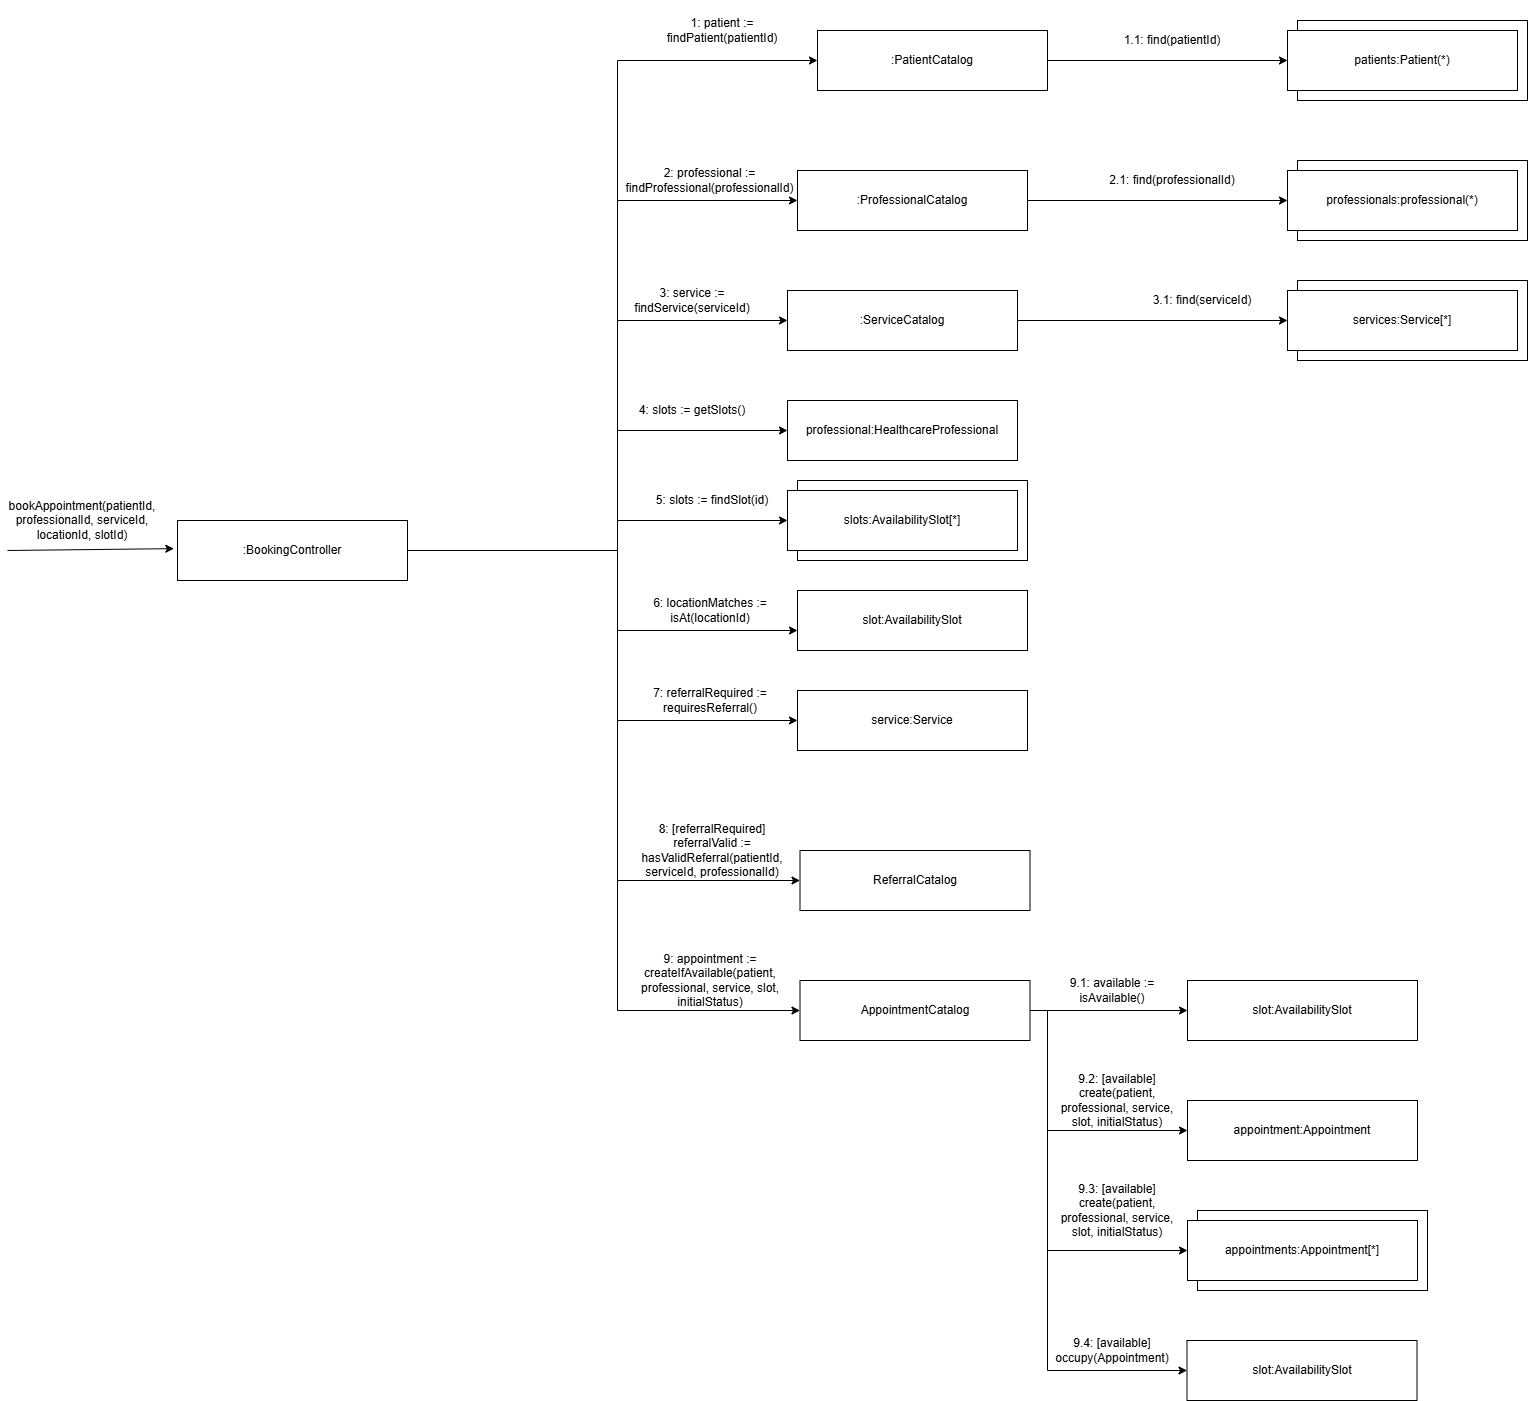

The diagram above was exported from draw.io. Its source (the exported page's mxGraphModel, read from the mxfile embedded in the PNG):
<mxGraphModel dx="3936" dy="2645" grid="0" gridSize="10" guides="1" tooltips="1" connect="1" arrows="1" fold="1" page="1" pageScale="1" pageWidth="850" pageHeight="1100" math="0" shadow="0">
  <root>
    <mxCell id="0" />
    <mxCell id="1" parent="0" />
    <mxCell id="OxUdR7LSelnTXRaeXZcA-1" parent="1" style="rounded=0;whiteSpace=wrap;html=1;" value="" vertex="1">
      <mxGeometry height="80" width="230" x="610" y="-580" as="geometry" />
    </mxCell>
    <mxCell id="OxUdR7LSelnTXRaeXZcA-2" edge="1" parent="1" style="edgeStyle=orthogonalEdgeStyle;rounded=0;orthogonalLoop=1;jettySize=auto;html=1;entryX=0;entryY=0.5;entryDx=0;entryDy=0;defaultLabelBackgroundColor=page;labelPadding=0 4;" target="OxUdR7LSelnTXRaeXZcA-21">
      <mxGeometry relative="1" x="0.0727" as="geometry">
        <Array as="points">
          <mxPoint x="210" y="-510" />
          <mxPoint x="430" y="-510" />
          <mxPoint x="430" y="-860" />
        </Array>
        <mxPoint x="210" y="-530" as="sourcePoint" />
        <mxPoint x="560" y="-880" as="targetPoint" />
      </mxGeometry>
    </mxCell>
    <mxCell id="OxUdR7LSelnTXRaeXZcA-3" edge="1" parent="1" source="OxUdR7LSelnTXRaeXZcA-11" style="edgeStyle=orthogonalEdgeStyle;rounded=0;orthogonalLoop=1;jettySize=auto;html=1;entryX=0;entryY=0.5;entryDx=0;entryDy=0;defaultLabelBackgroundColor=page;labelPadding=0 4;" target="OxUdR7LSelnTXRaeXZcA-27">
      <mxGeometry relative="1" as="geometry">
        <Array as="points">
          <mxPoint x="430" y="-510" />
          <mxPoint x="430" y="-740" />
        </Array>
      </mxGeometry>
    </mxCell>
    <mxCell id="OxUdR7LSelnTXRaeXZcA-4" edge="1" parent="1" source="OxUdR7LSelnTXRaeXZcA-11" style="edgeStyle=orthogonalEdgeStyle;rounded=0;orthogonalLoop=1;jettySize=auto;html=1;entryX=0;entryY=0.5;entryDx=0;entryDy=0;defaultLabelBackgroundColor=page;labelPadding=0 4;" target="OxUdR7LSelnTXRaeXZcA-32">
      <mxGeometry relative="1" as="geometry">
        <Array as="points">
          <mxPoint x="430" y="-510" />
          <mxPoint x="430" y="-630" />
        </Array>
      </mxGeometry>
    </mxCell>
    <mxCell id="OxUdR7LSelnTXRaeXZcA-5" edge="1" parent="1" source="OxUdR7LSelnTXRaeXZcA-11" style="edgeStyle=orthogonalEdgeStyle;rounded=0;orthogonalLoop=1;jettySize=auto;html=1;defaultLabelBackgroundColor=page;labelPadding=0 4;" target="OxUdR7LSelnTXRaeXZcA-34">
      <mxGeometry relative="1" as="geometry">
        <Array as="points">
          <mxPoint x="430" y="-510" />
          <mxPoint x="430" y="-540" />
        </Array>
      </mxGeometry>
    </mxCell>
    <mxCell id="OxUdR7LSelnTXRaeXZcA-6" edge="1" parent="1" source="OxUdR7LSelnTXRaeXZcA-11" style="edgeStyle=orthogonalEdgeStyle;rounded=0;orthogonalLoop=1;jettySize=auto;html=1;defaultLabelBackgroundColor=page;labelPadding=0 4;" target="OxUdR7LSelnTXRaeXZcA-36">
      <mxGeometry relative="1" x="-0.0426" as="geometry">
        <Array as="points">
          <mxPoint x="430" y="-510" />
          <mxPoint x="430" y="-430" />
        </Array>
      </mxGeometry>
    </mxCell>
    <mxCell id="OxUdR7LSelnTXRaeXZcA-7" edge="1" parent="1" source="OxUdR7LSelnTXRaeXZcA-11" style="edgeStyle=orthogonalEdgeStyle;rounded=0;orthogonalLoop=1;jettySize=auto;html=1;entryX=0;entryY=0.5;entryDx=0;entryDy=0;defaultLabelBackgroundColor=page;labelPadding=0 4;" target="OxUdR7LSelnTXRaeXZcA-15">
      <mxGeometry relative="1" as="geometry">
        <Array as="points">
          <mxPoint x="430" y="-510" />
          <mxPoint x="430" y="-1000" />
        </Array>
      </mxGeometry>
    </mxCell>
    <mxCell id="OxUdR7LSelnTXRaeXZcA-8" edge="1" parent="1" source="OxUdR7LSelnTXRaeXZcA-11" style="edgeStyle=orthogonalEdgeStyle;rounded=0;orthogonalLoop=1;jettySize=auto;html=1;entryX=0;entryY=0.5;entryDx=0;entryDy=0;defaultLabelBackgroundColor=page;labelPadding=0 4;" target="OxUdR7LSelnTXRaeXZcA-38">
      <mxGeometry relative="1" as="geometry">
        <Array as="points">
          <mxPoint x="430" y="-510" />
          <mxPoint x="430" y="-340" />
        </Array>
      </mxGeometry>
    </mxCell>
    <mxCell id="OxUdR7LSelnTXRaeXZcA-9" edge="1" parent="1" source="OxUdR7LSelnTXRaeXZcA-11" style="edgeStyle=orthogonalEdgeStyle;rounded=0;orthogonalLoop=1;jettySize=auto;html=1;entryX=0;entryY=0.5;entryDx=0;entryDy=0;defaultLabelBackgroundColor=page;labelPadding=0 4;" target="OxUdR7LSelnTXRaeXZcA-40">
      <mxGeometry relative="1" as="geometry">
        <Array as="points">
          <mxPoint x="430" y="-510" />
          <mxPoint x="430" y="-180" />
        </Array>
      </mxGeometry>
    </mxCell>
    <mxCell id="OxUdR7LSelnTXRaeXZcA-10" edge="1" parent="1" source="OxUdR7LSelnTXRaeXZcA-11" style="edgeStyle=orthogonalEdgeStyle;rounded=0;orthogonalLoop=1;jettySize=auto;html=1;entryX=0;entryY=0.5;entryDx=0;entryDy=0;defaultLabelBackgroundColor=page;labelPadding=0 4;" target="OxUdR7LSelnTXRaeXZcA-43">
      <mxGeometry relative="1" as="geometry">
        <Array as="points">
          <mxPoint x="430" y="-510" />
          <mxPoint x="430" y="-50" />
        </Array>
      </mxGeometry>
    </mxCell>
    <mxCell id="OxUdR7LSelnTXRaeXZcA-11" parent="1" style="rounded=0;whiteSpace=wrap;html=1;" value=":BookingController" vertex="1">
      <mxGeometry height="60" width="230" x="-10" y="-540" as="geometry" />
    </mxCell>
    <mxCell id="OxUdR7LSelnTXRaeXZcA-12" edge="1" parent="1" style="endArrow=classic;html=1;rounded=0;defaultLabelBackgroundColor=page;labelPadding=0 4;entryX=-0.016;entryY=0.469;entryDx=0;entryDy=0;entryPerimeter=0;" target="OxUdR7LSelnTXRaeXZcA-11" value="">
      <mxGeometry height="50" relative="1" width="50" as="geometry">
        <mxPoint x="-180" y="-510" as="sourcePoint" />
        <mxPoint x="-70" y="-540" as="targetPoint" />
      </mxGeometry>
    </mxCell>
    <mxCell id="OxUdR7LSelnTXRaeXZcA-13" parent="1" style="text;html=1;whiteSpace=wrap;strokeColor=none;fillColor=none;align=center;verticalAlign=middle;rounded=0;" value="bookAppointment(patientId, professionalId, serviceId, locationId, slotId)" vertex="1">
      <mxGeometry height="60" width="150" x="-180" y="-570" as="geometry" />
    </mxCell>
    <mxCell id="OxUdR7LSelnTXRaeXZcA-14" edge="1" parent="1" source="OxUdR7LSelnTXRaeXZcA-15" style="edgeStyle=orthogonalEdgeStyle;rounded=0;orthogonalLoop=1;jettySize=auto;html=1;defaultLabelBackgroundColor=page;labelPadding=0 4;" target="OxUdR7LSelnTXRaeXZcA-18">
      <mxGeometry relative="1" as="geometry" />
    </mxCell>
    <mxCell id="OxUdR7LSelnTXRaeXZcA-15" parent="1" style="rounded=0;whiteSpace=wrap;html=1;" value=":PatientCatalog" vertex="1">
      <mxGeometry height="60" width="230" x="630" y="-1030" as="geometry" />
    </mxCell>
    <mxCell id="OxUdR7LSelnTXRaeXZcA-16" parent="1" style="text;html=1;whiteSpace=wrap;strokeColor=none;fillColor=none;align=center;verticalAlign=middle;rounded=0;" value="1: patient := findPatient(patientId)" vertex="1">
      <mxGeometry height="60" width="150" x="460" y="-1060" as="geometry" />
    </mxCell>
    <mxCell id="OxUdR7LSelnTXRaeXZcA-17" parent="1" style="rounded=0;whiteSpace=wrap;html=1;" value="" vertex="1">
      <mxGeometry height="80" width="230" x="1110" y="-1040" as="geometry" />
    </mxCell>
    <mxCell id="OxUdR7LSelnTXRaeXZcA-18" parent="1" style="rounded=0;whiteSpace=wrap;html=1;" value="patients:Patient(*)" vertex="1">
      <mxGeometry height="60" width="230" x="1100" y="-1030" as="geometry" />
    </mxCell>
    <mxCell id="OxUdR7LSelnTXRaeXZcA-19" parent="1" style="text;html=1;whiteSpace=wrap;strokeColor=none;fillColor=none;align=center;verticalAlign=middle;rounded=0;" value="1.1: find(patientId)" vertex="1">
      <mxGeometry height="60" width="150" x="910" y="-1050" as="geometry" />
    </mxCell>
    <mxCell id="OxUdR7LSelnTXRaeXZcA-20" edge="1" parent="1" source="OxUdR7LSelnTXRaeXZcA-21" style="edgeStyle=orthogonalEdgeStyle;rounded=0;orthogonalLoop=1;jettySize=auto;html=1;defaultLabelBackgroundColor=page;labelPadding=0 4;" target="OxUdR7LSelnTXRaeXZcA-23">
      <mxGeometry relative="1" as="geometry" />
    </mxCell>
    <mxCell id="OxUdR7LSelnTXRaeXZcA-21" parent="1" style="rounded=0;whiteSpace=wrap;html=1;" value=":ProfessionalCatalog" vertex="1">
      <mxGeometry height="60" width="230" x="610" y="-890" as="geometry" />
    </mxCell>
    <mxCell id="OxUdR7LSelnTXRaeXZcA-22" parent="1" style="rounded=0;whiteSpace=wrap;html=1;" value="" vertex="1">
      <mxGeometry height="80" width="230" x="1110" y="-900" as="geometry" />
    </mxCell>
    <mxCell id="OxUdR7LSelnTXRaeXZcA-23" parent="1" style="rounded=0;whiteSpace=wrap;html=1;" value="professionals:professional(*)" vertex="1">
      <mxGeometry height="60" width="230" x="1100" y="-890" as="geometry" />
    </mxCell>
    <mxCell id="OxUdR7LSelnTXRaeXZcA-24" parent="1" style="text;html=1;whiteSpace=wrap;strokeColor=none;fillColor=none;align=center;verticalAlign=middle;rounded=0;" value="2.1: find(professionalId)" vertex="1">
      <mxGeometry height="60" width="150" x="910" y="-910" as="geometry" />
    </mxCell>
    <mxCell id="OxUdR7LSelnTXRaeXZcA-25" parent="1" style="text;html=1;whiteSpace=wrap;strokeColor=none;fillColor=none;align=center;verticalAlign=middle;rounded=0;" value="2: professional := findProfessional(professionalId)" vertex="1">
      <mxGeometry height="60" width="15" x="515" y="-910" as="geometry" />
    </mxCell>
    <mxCell id="OxUdR7LSelnTXRaeXZcA-26" edge="1" parent="1" source="OxUdR7LSelnTXRaeXZcA-27" style="edgeStyle=orthogonalEdgeStyle;rounded=0;orthogonalLoop=1;jettySize=auto;html=1;defaultLabelBackgroundColor=page;labelPadding=0 4;" target="OxUdR7LSelnTXRaeXZcA-29">
      <mxGeometry relative="1" as="geometry" />
    </mxCell>
    <mxCell id="OxUdR7LSelnTXRaeXZcA-27" parent="1" style="rounded=0;whiteSpace=wrap;html=1;" value=":ServiceCatalog" vertex="1">
      <mxGeometry height="60" width="230" x="600" y="-770" as="geometry" />
    </mxCell>
    <mxCell id="OxUdR7LSelnTXRaeXZcA-28" parent="1" style="rounded=0;whiteSpace=wrap;html=1;" value="" vertex="1">
      <mxGeometry height="80" width="230" x="1110" y="-780" as="geometry" />
    </mxCell>
    <mxCell id="OxUdR7LSelnTXRaeXZcA-29" parent="1" style="rounded=0;whiteSpace=wrap;html=1;" value="services:Service[*]" vertex="1">
      <mxGeometry height="60" width="230" x="1100" y="-770" as="geometry" />
    </mxCell>
    <mxCell id="OxUdR7LSelnTXRaeXZcA-30" parent="1" style="text;html=1;whiteSpace=wrap;strokeColor=none;fillColor=none;align=center;verticalAlign=middle;rounded=0;" value="3.1: find(serviceId)" vertex="1">
      <mxGeometry height="60" width="150" x="940" y="-790" as="geometry" />
    </mxCell>
    <mxCell id="OxUdR7LSelnTXRaeXZcA-31" parent="1" style="text;html=1;whiteSpace=wrap;strokeColor=none;fillColor=none;align=center;verticalAlign=middle;rounded=0;" value="3: service := findService(serviceId)" vertex="1">
      <mxGeometry height="60" width="150" x="430" y="-790" as="geometry" />
    </mxCell>
    <mxCell id="OxUdR7LSelnTXRaeXZcA-32" parent="1" style="rounded=0;whiteSpace=wrap;html=1;" value="professional:HealthcareProfessional" vertex="1">
      <mxGeometry height="60" width="230" x="600" y="-660" as="geometry" />
    </mxCell>
    <mxCell id="OxUdR7LSelnTXRaeXZcA-33" parent="1" style="text;html=1;whiteSpace=wrap;strokeColor=none;fillColor=none;align=center;verticalAlign=middle;rounded=0;" value="4: slots := getSlots()" vertex="1">
      <mxGeometry height="60" width="150" x="430" y="-680" as="geometry" />
    </mxCell>
    <mxCell id="OxUdR7LSelnTXRaeXZcA-34" parent="1" style="rounded=0;whiteSpace=wrap;html=1;" value="slots:AvailabilitySlot[*]" vertex="1">
      <mxGeometry height="60" width="230" x="600" y="-570" as="geometry" />
    </mxCell>
    <mxCell id="OxUdR7LSelnTXRaeXZcA-35" parent="1" style="text;html=1;whiteSpace=wrap;strokeColor=none;fillColor=none;align=center;verticalAlign=middle;rounded=0;" value="5: slots := findSlot(id)" vertex="1">
      <mxGeometry height="60" width="150" x="450" y="-590" as="geometry" />
    </mxCell>
    <mxCell id="OxUdR7LSelnTXRaeXZcA-36" parent="1" style="rounded=0;whiteSpace=wrap;html=1;" value="slot:AvailabilitySlot" vertex="1">
      <mxGeometry height="60" width="230" x="610" y="-470" as="geometry" />
    </mxCell>
    <mxCell id="OxUdR7LSelnTXRaeXZcA-37" parent="1" style="text;html=1;whiteSpace=wrap;strokeColor=none;fillColor=none;align=center;verticalAlign=middle;rounded=0;" value="6: locationMatches := isAt(locationId)" vertex="1">
      <mxGeometry height="60" width="150" x="447.5" y="-480" as="geometry" />
    </mxCell>
    <mxCell id="OxUdR7LSelnTXRaeXZcA-38" parent="1" style="rounded=0;whiteSpace=wrap;html=1;" value="service:Service" vertex="1">
      <mxGeometry height="60" width="230" x="610" y="-370" as="geometry" />
    </mxCell>
    <mxCell id="OxUdR7LSelnTXRaeXZcA-39" parent="1" style="text;html=1;whiteSpace=wrap;strokeColor=none;fillColor=none;align=center;verticalAlign=middle;rounded=0;" value="7: referralRequired := requiresReferral()" vertex="1">
      <mxGeometry height="60" width="150" x="447.5" y="-390" as="geometry" />
    </mxCell>
    <mxCell id="OxUdR7LSelnTXRaeXZcA-40" parent="1" style="rounded=0;whiteSpace=wrap;html=1;" value="ReferralCatalog" vertex="1">
      <mxGeometry height="60" width="230" x="612.5" y="-210" as="geometry" />
    </mxCell>
    <mxCell id="OxUdR7LSelnTXRaeXZcA-41" parent="1" style="text;html=1;whiteSpace=wrap;strokeColor=none;fillColor=none;align=center;verticalAlign=middle;rounded=0;" value="8: [referralRequired] referralValid := hasValidReferral(patientId, serviceId, professionalId)" vertex="1">
      <mxGeometry height="60" width="150" x="450" y="-240" as="geometry" />
    </mxCell>
    <mxCell id="OxUdR7LSelnTXRaeXZcA-42" edge="1" parent="1" source="OxUdR7LSelnTXRaeXZcA-43" style="edgeStyle=orthogonalEdgeStyle;rounded=0;orthogonalLoop=1;jettySize=auto;html=1;defaultLabelBackgroundColor=page;labelPadding=0 4;" target="OxUdR7LSelnTXRaeXZcA-45">
      <mxGeometry relative="1" as="geometry" />
    </mxCell>
    <mxCell id="OxUdR7LSelnTXRaeXZcA-43" parent="1" style="rounded=0;whiteSpace=wrap;html=1;" value="AppointmentCatalog" vertex="1">
      <mxGeometry height="60" width="230" x="612.5" y="-80" as="geometry" />
    </mxCell>
    <mxCell id="OxUdR7LSelnTXRaeXZcA-44" parent="1" style="text;html=1;whiteSpace=wrap;strokeColor=none;fillColor=none;align=center;verticalAlign=middle;rounded=0;" value="9: appointment := createIfAvailable(patient, professional, service, slot, initialStatus)" vertex="1">
      <mxGeometry height="60" width="150" x="447.5" y="-110" as="geometry" />
    </mxCell>
    <mxCell id="OxUdR7LSelnTXRaeXZcA-45" parent="1" style="rounded=0;whiteSpace=wrap;html=1;" value="slot:AvailabilitySlot" vertex="1">
      <mxGeometry height="60" width="230" x="1000" y="-80" as="geometry" />
    </mxCell>
    <mxCell id="OxUdR7LSelnTXRaeXZcA-46" parent="1" style="text;html=1;whiteSpace=wrap;strokeColor=none;fillColor=none;align=center;verticalAlign=middle;rounded=0;" value="9.1: available := isAvailable()" vertex="1">
      <mxGeometry height="60" width="150" x="850" y="-100" as="geometry" />
    </mxCell>
    <mxCell id="OxUdR7LSelnTXRaeXZcA-47" edge="1" parent="1" source="OxUdR7LSelnTXRaeXZcA-43" style="edgeStyle=orthogonalEdgeStyle;rounded=0;orthogonalLoop=1;jettySize=auto;html=1;defaultLabelBackgroundColor=page;labelPadding=0 4;exitX=1;exitY=0.5;exitDx=0;exitDy=0;" target="OxUdR7LSelnTXRaeXZcA-48">
      <mxGeometry relative="1" as="geometry">
        <Array as="points">
          <mxPoint x="860" y="-50" />
          <mxPoint x="860" y="70" />
        </Array>
        <mxPoint x="830" y="70" as="sourcePoint" />
      </mxGeometry>
    </mxCell>
    <mxCell id="OxUdR7LSelnTXRaeXZcA-48" parent="1" style="rounded=0;whiteSpace=wrap;html=1;" value="appointment:Appointment" vertex="1">
      <mxGeometry height="60" width="230" x="1000" y="40" as="geometry" />
    </mxCell>
    <mxCell id="OxUdR7LSelnTXRaeXZcA-49" parent="1" style="text;html=1;whiteSpace=wrap;strokeColor=none;fillColor=none;align=center;verticalAlign=middle;rounded=0;" value="9.2: [available] create(patient, professional, service, slot, initialStatus)" vertex="1">
      <mxGeometry height="60" width="140" x="860" y="10" as="geometry" />
    </mxCell>
    <mxCell id="OxUdR7LSelnTXRaeXZcA-50" parent="1" style="text;html=1;whiteSpace=wrap;strokeColor=none;fillColor=none;align=center;verticalAlign=middle;rounded=0;" value="9.3: [available] create(patient, professional, service, slot, initialStatus)" vertex="1">
      <mxGeometry height="60" width="140" x="860" y="120" as="geometry" />
    </mxCell>
    <mxCell id="OxUdR7LSelnTXRaeXZcA-51" edge="1" parent="1" source="OxUdR7LSelnTXRaeXZcA-43" style="edgeStyle=orthogonalEdgeStyle;rounded=0;orthogonalLoop=1;jettySize=auto;html=1;defaultLabelBackgroundColor=page;labelPadding=0 4;exitX=1;exitY=0.5;exitDx=0;exitDy=0;entryX=0;entryY=0.5;entryDx=0;entryDy=0;" target="OxUdR7LSelnTXRaeXZcA-53">
      <mxGeometry relative="1" x="0.2613" as="geometry">
        <Array as="points">
          <mxPoint x="860" y="-50" />
          <mxPoint x="860" y="190" />
        </Array>
        <mxPoint x="830" y="70" as="sourcePoint" />
        <mxPoint x="1000" y="190" as="targetPoint" />
      </mxGeometry>
    </mxCell>
    <mxCell id="OxUdR7LSelnTXRaeXZcA-52" parent="1" style="rounded=0;whiteSpace=wrap;html=1;" value="" vertex="1">
      <mxGeometry height="80" width="230" x="1010" y="150" as="geometry" />
    </mxCell>
    <mxCell id="OxUdR7LSelnTXRaeXZcA-53" parent="1" style="rounded=0;whiteSpace=wrap;html=1;" value="appointments:Appointment[*]" vertex="1">
      <mxGeometry height="60" width="230" x="1000" y="160" as="geometry" />
    </mxCell>
    <mxCell id="OxUdR7LSelnTXRaeXZcA-54" edge="1" parent="1" source="OxUdR7LSelnTXRaeXZcA-43" style="edgeStyle=orthogonalEdgeStyle;rounded=0;orthogonalLoop=1;jettySize=auto;html=1;defaultLabelBackgroundColor=page;labelPadding=0 4;exitX=1;exitY=0.5;exitDx=0;exitDy=0;" target="OxUdR7LSelnTXRaeXZcA-55">
      <mxGeometry relative="1" as="geometry">
        <Array as="points">
          <mxPoint x="860" y="-50" />
          <mxPoint x="860" y="310" />
        </Array>
        <mxPoint x="842.5" y="310" as="sourcePoint" />
      </mxGeometry>
    </mxCell>
    <mxCell id="OxUdR7LSelnTXRaeXZcA-55" parent="1" style="rounded=0;whiteSpace=wrap;html=1;" value="slot:AvailabilitySlot" vertex="1">
      <mxGeometry height="60" width="230" x="999.5" y="280" as="geometry" />
    </mxCell>
    <mxCell id="OxUdR7LSelnTXRaeXZcA-56" parent="1" style="text;html=1;whiteSpace=wrap;strokeColor=none;fillColor=none;align=center;verticalAlign=middle;rounded=0;" value="9.4: [available] occupy(Appointment)" vertex="1">
      <mxGeometry height="60" width="150" x="849.5" y="260" as="geometry" />
    </mxCell>
  </root>
</mxGraphModel>